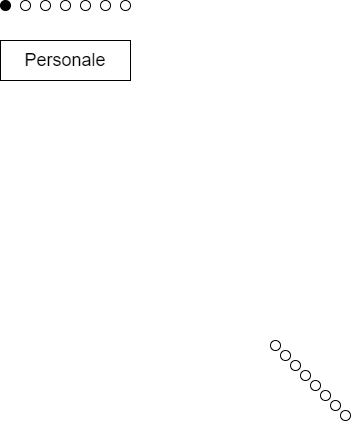

The diagram above was exported from draw.io. Its source (the exported page's mxGraphModel, read from the mxfile embedded in the PNG):
<mxGraphModel dx="1036" dy="611" grid="1" gridSize="10" guides="1" tooltips="1" connect="1" arrows="1" fold="1" page="1" pageScale="1" pageWidth="850" pageHeight="1100" math="0" shadow="0" extFonts="Permanent Marker^https://fonts.googleapis.com/css?family=Permanent+Marker">
  <root>
    <mxCell id="0" />
    <mxCell id="1" parent="0" />
    <mxCell id="KtnVZ2QGC3wdbIiWqytA-1" value="&lt;font style=&quot;font-size: 18px;&quot;&gt;Personale&lt;/font&gt;" style="rounded=0;whiteSpace=wrap;html=1;" vertex="1" parent="1">
      <mxGeometry x="320" y="80" width="130" height="40" as="geometry" />
    </mxCell>
    <mxCell id="KtnVZ2QGC3wdbIiWqytA-2" value="" style="ellipse;whiteSpace=wrap;html=1;aspect=fixed;fillColor=#000000;" vertex="1" parent="1">
      <mxGeometry x="320" y="40" width="10" height="10" as="geometry" />
    </mxCell>
    <mxCell id="KtnVZ2QGC3wdbIiWqytA-3" value="" style="ellipse;whiteSpace=wrap;html=1;aspect=fixed;" vertex="1" parent="1">
      <mxGeometry x="340" y="40" width="10" height="10" as="geometry" />
    </mxCell>
    <mxCell id="KtnVZ2QGC3wdbIiWqytA-4" value="" style="ellipse;whiteSpace=wrap;html=1;aspect=fixed;" vertex="1" parent="1">
      <mxGeometry x="360" y="40" width="10" height="10" as="geometry" />
    </mxCell>
    <mxCell id="KtnVZ2QGC3wdbIiWqytA-5" value="" style="ellipse;whiteSpace=wrap;html=1;aspect=fixed;" vertex="1" parent="1">
      <mxGeometry x="380" y="40" width="10" height="10" as="geometry" />
    </mxCell>
    <mxCell id="KtnVZ2QGC3wdbIiWqytA-6" value="" style="ellipse;whiteSpace=wrap;html=1;aspect=fixed;" vertex="1" parent="1">
      <mxGeometry x="400" y="40" width="10" height="10" as="geometry" />
    </mxCell>
    <mxCell id="KtnVZ2QGC3wdbIiWqytA-7" value="" style="ellipse;whiteSpace=wrap;html=1;aspect=fixed;" vertex="1" parent="1">
      <mxGeometry x="420" y="40" width="10" height="10" as="geometry" />
    </mxCell>
    <mxCell id="KtnVZ2QGC3wdbIiWqytA-8" value="" style="ellipse;whiteSpace=wrap;html=1;aspect=fixed;" vertex="1" parent="1">
      <mxGeometry x="440" y="40" width="10" height="10" as="geometry" />
    </mxCell>
    <mxCell id="KtnVZ2QGC3wdbIiWqytA-9" value="" style="ellipse;whiteSpace=wrap;html=1;aspect=fixed;" vertex="1" parent="1">
      <mxGeometry x="590" y="380" width="10" height="10" as="geometry" />
    </mxCell>
    <mxCell id="KtnVZ2QGC3wdbIiWqytA-10" value="" style="ellipse;whiteSpace=wrap;html=1;aspect=fixed;" vertex="1" parent="1">
      <mxGeometry x="600" y="390" width="10" height="10" as="geometry" />
    </mxCell>
    <mxCell id="KtnVZ2QGC3wdbIiWqytA-11" value="" style="ellipse;whiteSpace=wrap;html=1;aspect=fixed;" vertex="1" parent="1">
      <mxGeometry x="610" y="400" width="10" height="10" as="geometry" />
    </mxCell>
    <mxCell id="KtnVZ2QGC3wdbIiWqytA-12" value="" style="ellipse;whiteSpace=wrap;html=1;aspect=fixed;" vertex="1" parent="1">
      <mxGeometry x="620" y="410" width="10" height="10" as="geometry" />
    </mxCell>
    <mxCell id="KtnVZ2QGC3wdbIiWqytA-13" value="" style="ellipse;whiteSpace=wrap;html=1;aspect=fixed;" vertex="1" parent="1">
      <mxGeometry x="630" y="420" width="10" height="10" as="geometry" />
    </mxCell>
    <mxCell id="KtnVZ2QGC3wdbIiWqytA-14" value="" style="ellipse;whiteSpace=wrap;html=1;aspect=fixed;" vertex="1" parent="1">
      <mxGeometry x="640" y="430" width="10" height="10" as="geometry" />
    </mxCell>
    <mxCell id="KtnVZ2QGC3wdbIiWqytA-15" value="" style="ellipse;whiteSpace=wrap;html=1;aspect=fixed;" vertex="1" parent="1">
      <mxGeometry x="650" y="440" width="10" height="10" as="geometry" />
    </mxCell>
    <mxCell id="KtnVZ2QGC3wdbIiWqytA-16" value="" style="ellipse;whiteSpace=wrap;html=1;aspect=fixed;" vertex="1" parent="1">
      <mxGeometry x="660" y="450" width="10" height="10" as="geometry" />
    </mxCell>
  </root>
</mxGraphModel>